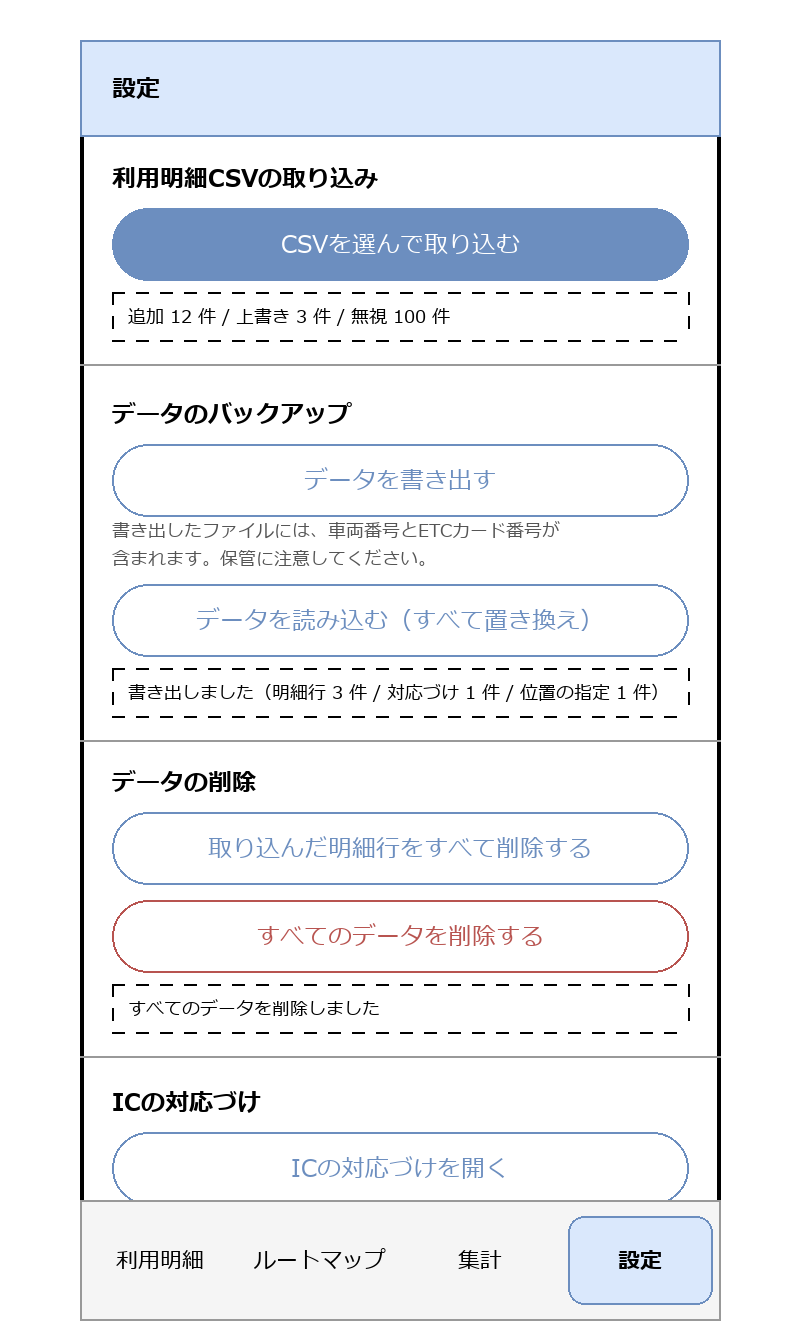

The diagram above was exported from draw.io. Its source (the exported page's mxGraphModel, read from the mxfile embedded in the PNG):
<mxGraphModel dx="800" dy="700" grid="1" gridSize="10" guides="1" tooltips="1" connect="1" arrows="1" fold="1" page="1" pageScale="1" pageWidth="400" pageHeight="700" math="0" shadow="0">
  <root>
    <mxCell id="0" />
    <mxCell id="1" parent="0" />
    <mxCell id="c1" value="" style="rounded=1;whiteSpace=wrap;html=1;arcSize=3;strokeWidth=2;" vertex="1" parent="1">
      <mxGeometry x="40" y="20" width="320" height="640" as="geometry" />
    </mxCell>
    <mxCell id="c2" value="設定" style="rounded=0;whiteSpace=wrap;html=1;align=left;spacingLeft=16;fontStyle=1;fillColor=#dae8fc;strokeColor=#6c8ebf;" vertex="1" parent="1">
      <mxGeometry x="40" y="20" width="320" height="48" as="geometry" />
    </mxCell>
    <mxCell id="c3" value="利用明細CSVの取り込み" style="text;html=1;align=left;verticalAlign=middle;fontStyle=1;" vertex="1" parent="1">
      <mxGeometry x="56" y="78" width="288" height="22" as="geometry" />
    </mxCell>
    <mxCell id="c4" value="CSVを選んで取り込む" style="rounded=1;whiteSpace=wrap;html=1;arcSize=50;fillColor=#6c8ebf;fontColor=#ffffff;strokeColor=#6c8ebf;" vertex="1" parent="1">
      <mxGeometry x="56" y="104" width="288" height="36" as="geometry" />
    </mxCell>
    <mxCell id="c5" value="追加 12 件 / 上書き 3 件 / 無視 100 件" style="rounded=0;whiteSpace=wrap;html=1;align=left;spacingLeft=8;fontSize=10;fillColor=none;dashed=1;fontSize=9;" vertex="1" parent="1">
      <mxGeometry x="56" y="146" width="288" height="24" as="geometry" />
    </mxCell>
    <mxCell id="c6" value="" style="endArrow=none;html=1;strokeColor=#999999;" edge="1" parent="1">
      <mxGeometry width="50" height="50" relative="1" as="geometry">
        <mxPoint x="40" y="182" as="sourcePoint" />
        <mxPoint x="360" y="182" as="targetPoint" />
      </mxGeometry>
    </mxCell>
    <mxCell id="c7" value="データのバックアップ" style="text;html=1;align=left;verticalAlign=middle;fontStyle=1;" vertex="1" parent="1">
      <mxGeometry x="56" y="196" width="288" height="22" as="geometry" />
    </mxCell>
    <mxCell id="c8" value="データを書き出す" style="rounded=1;whiteSpace=wrap;html=1;arcSize=50;fillColor=none;strokeColor=#6c8ebf;fontColor=#6c8ebf;" vertex="1" parent="1">
      <mxGeometry x="56" y="222" width="288" height="36" as="geometry" />
    </mxCell>
    <mxCell id="c9" value="書き出したファイルには、車両番号とETCカード番号が" style="text;html=1;align=left;verticalAlign=middle;fontSize=9;fontColor=#555555;" vertex="1" parent="1">
      <mxGeometry x="56" y="258" width="288" height="14" as="geometry" />
    </mxCell>
    <mxCell id="c10" value="含まれます。保管に注意してください。" style="text;html=1;align=left;verticalAlign=middle;fontSize=9;fontColor=#555555;" vertex="1" parent="1">
      <mxGeometry x="56" y="272" width="288" height="14" as="geometry" />
    </mxCell>
    <mxCell id="c11" value="データを読み込む（すべて置き換え）" style="rounded=1;whiteSpace=wrap;html=1;arcSize=50;fillColor=none;strokeColor=#6c8ebf;fontColor=#6c8ebf;" vertex="1" parent="1">
      <mxGeometry x="56" y="292" width="288" height="36" as="geometry" />
    </mxCell>
    <mxCell id="c12" value="書き出しました（明細行 3 件 / 対応づけ 1 件 / 位置の指定 1 件）" style="rounded=0;whiteSpace=wrap;html=1;align=left;spacingLeft=8;fontSize=10;fillColor=none;dashed=1;fontSize=9;" vertex="1" parent="1">
      <mxGeometry x="56" y="334" width="288" height="24" as="geometry" />
    </mxCell>
    <mxCell id="c13" value="" style="endArrow=none;html=1;strokeColor=#999999;" edge="1" parent="1">
      <mxGeometry width="50" height="50" relative="1" as="geometry">
        <mxPoint x="40" y="370" as="sourcePoint" />
        <mxPoint x="360" y="370" as="targetPoint" />
      </mxGeometry>
    </mxCell>
    <mxCell id="c14" value="データの削除" style="text;html=1;align=left;verticalAlign=middle;fontStyle=1;" vertex="1" parent="1">
      <mxGeometry x="56" y="380" width="288" height="22" as="geometry" />
    </mxCell>
    <mxCell id="c15" value="取り込んだ明細行をすべて削除する" style="rounded=1;whiteSpace=wrap;html=1;arcSize=50;fillColor=none;strokeColor=#6c8ebf;fontColor=#6c8ebf;" vertex="1" parent="1">
      <mxGeometry x="56" y="406" width="288" height="36" as="geometry" />
    </mxCell>
    <mxCell id="c16" value="すべてのデータを削除する" style="rounded=1;whiteSpace=wrap;html=1;arcSize=50;fillColor=none;strokeColor=#b85450;fontColor=#b85450;" vertex="1" parent="1">
      <mxGeometry x="56" y="450" width="288" height="36" as="geometry" />
    </mxCell>
    <mxCell id="c17" value="すべてのデータを削除しました" style="rounded=0;whiteSpace=wrap;html=1;align=left;spacingLeft=8;fontSize=10;fillColor=none;dashed=1;fontSize=9;" vertex="1" parent="1">
      <mxGeometry x="56" y="492" width="288" height="24" as="geometry" />
    </mxCell>
    <mxCell id="c18" value="" style="endArrow=none;html=1;strokeColor=#999999;" edge="1" parent="1">
      <mxGeometry width="50" height="50" relative="1" as="geometry">
        <mxPoint x="40" y="528" as="sourcePoint" />
        <mxPoint x="360" y="528" as="targetPoint" />
      </mxGeometry>
    </mxCell>
    <mxCell id="c19" value="ICの対応づけ" style="text;html=1;align=left;verticalAlign=middle;fontStyle=1;" vertex="1" parent="1">
      <mxGeometry x="56" y="540" width="288" height="22" as="geometry" />
    </mxCell>
    <mxCell id="c20" value="ICの対応づけを開く" style="rounded=1;whiteSpace=wrap;html=1;arcSize=50;fillColor=none;strokeColor=#6c8ebf;fontColor=#6c8ebf;" vertex="1" parent="1">
      <mxGeometry x="56" y="566" width="288" height="36" as="geometry" />
    </mxCell>
    <mxCell id="c21" value="出典：国土交通省 国土数値情報（高速道路時系列データ）" style="text;html=1;align=left;verticalAlign=middle;fontSize=8;fontColor=#555555;" vertex="1" parent="1">
      <mxGeometry x="56" y="612" width="288" height="14" as="geometry" />
    </mxCell>
    <mxCell id="c22" value="（URL）を加工して作成" style="text;html=1;align=left;verticalAlign=middle;fontSize=8;fontColor=#555555;" vertex="1" parent="1">
      <mxGeometry x="56" y="626" width="288" height="14" as="geometry" />
    </mxCell>
    <mxCell id="c23" value="一部の料金所・出入口の位置：© OpenStreetMap contributors（ODbL）" style="text;html=1;align=left;verticalAlign=middle;fontSize=8;fontColor=#555555;" vertex="1" parent="1">
      <mxGeometry x="56" y="640" width="288" height="14" as="geometry" />
    </mxCell>
    <mxCell id="c24" value="" style="rounded=0;whiteSpace=wrap;html=1;fillColor=#f5f5f5;strokeColor=#999999;" vertex="1" parent="1">
      <mxGeometry x="40" y="600" width="320" height="60" as="geometry" />
    </mxCell>
    <mxCell id="c25" value="利用明細" style="rounded=1;whiteSpace=wrap;html=1;arcSize=40;fontSize=11;fillColor=none;strokeColor=#f5f5f5;" vertex="1" parent="1">
      <mxGeometry x="44" y="608" width="72" height="44" as="geometry" />
    </mxCell>
    <mxCell id="c26" value="ルートマップ" style="rounded=1;whiteSpace=wrap;html=1;arcSize=40;fontSize=11;fillColor=none;strokeColor=#f5f5f5;" vertex="1" parent="1">
      <mxGeometry x="124" y="608" width="72" height="44" as="geometry" />
    </mxCell>
    <mxCell id="c27" value="集計" style="rounded=1;whiteSpace=wrap;html=1;arcSize=40;fontSize=11;fillColor=none;strokeColor=#f5f5f5;" vertex="1" parent="1">
      <mxGeometry x="204" y="608" width="72" height="44" as="geometry" />
    </mxCell>
    <mxCell id="c28" value="設定" style="rounded=1;whiteSpace=wrap;html=1;arcSize=40;fontSize=11;fillColor=#dae8fc;strokeColor=#6c8ebf;fontStyle=1;" vertex="1" parent="1">
      <mxGeometry x="284" y="608" width="72" height="44" as="geometry" />
    </mxCell>
  </root>
</mxGraphModel>